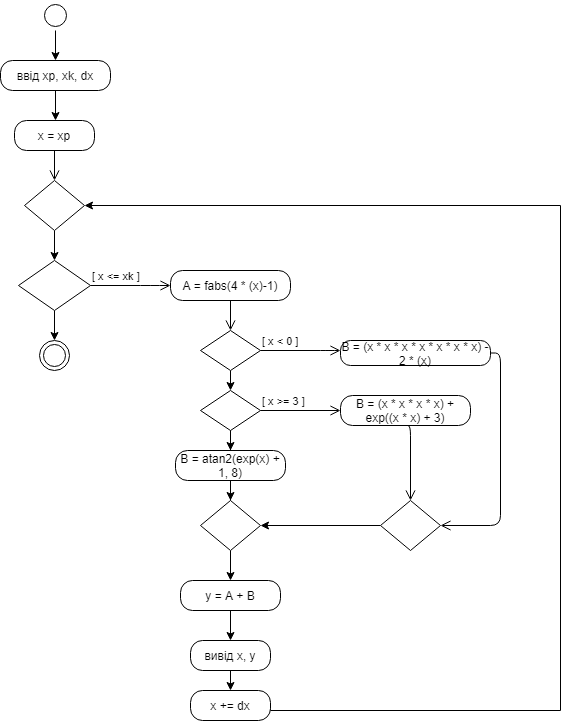

The diagram above was exported from draw.io. Its source (the exported page's mxGraphModel, read from the mxfile embedded in the PNG):
<mxGraphModel dx="782" dy="469" grid="1" gridSize="10" guides="1" tooltips="1" connect="1" arrows="1" fold="1" page="1" pageScale="1" pageWidth="827" pageHeight="1169" math="0" shadow="0">
  <root>
    <mxCell id="0" />
    <mxCell id="1" parent="0" />
    <mxCell id="kd7fqGIBqDMRefbVahX5-5" style="edgeStyle=orthogonalEdgeStyle;rounded=0;orthogonalLoop=1;jettySize=auto;html=1;exitX=0.5;exitY=1;exitDx=0;exitDy=0;" parent="1" source="kd7fqGIBqDMRefbVahX5-3" edge="1">
      <mxGeometry relative="1" as="geometry">
        <mxPoint x="255" y="70" as="targetPoint" />
      </mxGeometry>
    </mxCell>
    <mxCell id="kd7fqGIBqDMRefbVahX5-3" value="" style="ellipse;html=1;shape=startState;" parent="1" vertex="1">
      <mxGeometry x="240" y="10" width="30" height="30" as="geometry" />
    </mxCell>
    <mxCell id="kd7fqGIBqDMRefbVahX5-8" style="edgeStyle=orthogonalEdgeStyle;rounded=0;orthogonalLoop=1;jettySize=auto;html=1;exitX=0.5;exitY=1;exitDx=0;exitDy=0;" parent="1" source="kd7fqGIBqDMRefbVahX5-6" edge="1">
      <mxGeometry relative="1" as="geometry">
        <mxPoint x="255" y="130" as="targetPoint" />
      </mxGeometry>
    </mxCell>
    <mxCell id="kd7fqGIBqDMRefbVahX5-6" value="ввід xp, xk, dx" style="rounded=1;whiteSpace=wrap;html=1;arcSize=40;" parent="1" vertex="1">
      <mxGeometry x="200" y="70" width="110" height="30" as="geometry" />
    </mxCell>
    <mxCell id="kd7fqGIBqDMRefbVahX5-9" value="x = xp" style="rounded=1;whiteSpace=wrap;html=1;arcSize=40;" parent="1" vertex="1">
      <mxGeometry x="214" y="130" width="80" height="30" as="geometry" />
    </mxCell>
    <mxCell id="kd7fqGIBqDMRefbVahX5-10" value="" style="edgeStyle=orthogonalEdgeStyle;html=1;verticalAlign=bottom;endArrow=open;endSize=8;entryX=0.5;entryY=0;entryDx=0;entryDy=0;" parent="1" source="kd7fqGIBqDMRefbVahX5-9" target="kd7fqGIBqDMRefbVahX5-11" edge="1">
      <mxGeometry relative="1" as="geometry">
        <mxPoint x="254" y="195" as="targetPoint" />
      </mxGeometry>
    </mxCell>
    <mxCell id="kd7fqGIBqDMRefbVahX5-14" style="edgeStyle=orthogonalEdgeStyle;rounded=0;orthogonalLoop=1;jettySize=auto;html=1;exitX=0.5;exitY=1;exitDx=0;exitDy=0;" parent="1" source="kd7fqGIBqDMRefbVahX5-11" edge="1">
      <mxGeometry relative="1" as="geometry">
        <mxPoint x="254" y="270" as="targetPoint" />
      </mxGeometry>
    </mxCell>
    <mxCell id="kd7fqGIBqDMRefbVahX5-11" value="" style="rhombus;whiteSpace=wrap;html=1;" parent="1" vertex="1">
      <mxGeometry x="224" y="190" width="60" height="50" as="geometry" />
    </mxCell>
    <mxCell id="kd7fqGIBqDMRefbVahX5-46" style="edgeStyle=orthogonalEdgeStyle;rounded=0;orthogonalLoop=1;jettySize=auto;html=1;exitX=0.5;exitY=1;exitDx=0;exitDy=0;" parent="1" source="kd7fqGIBqDMRefbVahX5-15" edge="1">
      <mxGeometry relative="1" as="geometry">
        <mxPoint x="254" y="350" as="targetPoint" />
      </mxGeometry>
    </mxCell>
    <mxCell id="kd7fqGIBqDMRefbVahX5-15" value="" style="rhombus;whiteSpace=wrap;html=1;" parent="1" vertex="1">
      <mxGeometry x="218" y="270" width="72" height="50" as="geometry" />
    </mxCell>
    <mxCell id="kd7fqGIBqDMRefbVahX5-16" value="[&amp;nbsp;x &amp;lt;= xk ]" style="edgeStyle=orthogonalEdgeStyle;html=1;align=left;verticalAlign=bottom;endArrow=open;endSize=8;" parent="1" source="kd7fqGIBqDMRefbVahX5-15" edge="1">
      <mxGeometry x="-1" relative="1" as="geometry">
        <mxPoint x="370" y="295" as="targetPoint" />
        <Array as="points">
          <mxPoint x="350" y="295" />
          <mxPoint x="350" y="295" />
        </Array>
      </mxGeometry>
    </mxCell>
    <mxCell id="kd7fqGIBqDMRefbVahX5-18" value="A = fabs(4 * (x)-1)" style="rounded=1;whiteSpace=wrap;html=1;arcSize=40;" parent="1" vertex="1">
      <mxGeometry x="370" y="280" width="120" height="30" as="geometry" />
    </mxCell>
    <mxCell id="kd7fqGIBqDMRefbVahX5-19" value="" style="edgeStyle=orthogonalEdgeStyle;html=1;verticalAlign=bottom;endArrow=open;endSize=8;entryX=0.5;entryY=0;entryDx=0;entryDy=0;" parent="1" source="kd7fqGIBqDMRefbVahX5-18" target="kd7fqGIBqDMRefbVahX5-20" edge="1">
      <mxGeometry relative="1" as="geometry">
        <mxPoint x="430" y="345" as="targetPoint" />
      </mxGeometry>
    </mxCell>
    <mxCell id="kd7fqGIBqDMRefbVahX5-25" style="edgeStyle=orthogonalEdgeStyle;rounded=0;orthogonalLoop=1;jettySize=auto;html=1;exitX=0.5;exitY=1;exitDx=0;exitDy=0;" parent="1" source="kd7fqGIBqDMRefbVahX5-20" edge="1">
      <mxGeometry relative="1" as="geometry">
        <mxPoint x="430" y="400" as="targetPoint" />
      </mxGeometry>
    </mxCell>
    <mxCell id="kd7fqGIBqDMRefbVahX5-20" value="" style="rhombus;whiteSpace=wrap;html=1;" parent="1" vertex="1">
      <mxGeometry x="400" y="340" width="60" height="40" as="geometry" />
    </mxCell>
    <mxCell id="kd7fqGIBqDMRefbVahX5-21" value="[&amp;nbsp;x &amp;lt; 0 ]" style="edgeStyle=orthogonalEdgeStyle;html=1;align=left;verticalAlign=bottom;endArrow=open;endSize=8;" parent="1" source="kd7fqGIBqDMRefbVahX5-20" edge="1">
      <mxGeometry x="-1" relative="1" as="geometry">
        <mxPoint x="540" y="360" as="targetPoint" />
        <Array as="points">
          <mxPoint x="530" y="360" />
          <mxPoint x="530" y="360" />
        </Array>
      </mxGeometry>
    </mxCell>
    <mxCell id="kd7fqGIBqDMRefbVahX5-23" value="B = (x * x * x * x * x * x * x) - 2 * (x)" style="rounded=1;whiteSpace=wrap;html=1;arcSize=40;" parent="1" vertex="1">
      <mxGeometry x="540" y="350" width="150" height="25" as="geometry" />
    </mxCell>
    <mxCell id="kd7fqGIBqDMRefbVahX5-24" value="" style="edgeStyle=orthogonalEdgeStyle;html=1;verticalAlign=bottom;endArrow=open;endSize=8;entryX=1;entryY=0.5;entryDx=0;entryDy=0;" parent="1" source="kd7fqGIBqDMRefbVahX5-23" target="kd7fqGIBqDMRefbVahX5-37" edge="1">
      <mxGeometry relative="1" as="geometry">
        <mxPoint x="700" y="540" as="targetPoint" />
        <Array as="points">
          <mxPoint x="700" y="363" />
          <mxPoint x="700" y="535" />
        </Array>
      </mxGeometry>
    </mxCell>
    <mxCell id="kd7fqGIBqDMRefbVahX5-33" style="edgeStyle=orthogonalEdgeStyle;rounded=0;orthogonalLoop=1;jettySize=auto;html=1;exitX=0.5;exitY=1;exitDx=0;exitDy=0;" parent="1" source="kd7fqGIBqDMRefbVahX5-28" target="kd7fqGIBqDMRefbVahX5-34" edge="1">
      <mxGeometry relative="1" as="geometry">
        <mxPoint x="430" y="470" as="targetPoint" />
      </mxGeometry>
    </mxCell>
    <mxCell id="kd7fqGIBqDMRefbVahX5-28" value="" style="rhombus;whiteSpace=wrap;html=1;" parent="1" vertex="1">
      <mxGeometry x="400" y="400" width="60" height="40" as="geometry" />
    </mxCell>
    <mxCell id="kd7fqGIBqDMRefbVahX5-29" value="[&amp;nbsp;x &amp;gt;= 3 ]" style="edgeStyle=orthogonalEdgeStyle;html=1;align=left;verticalAlign=bottom;endArrow=open;endSize=8;" parent="1" source="kd7fqGIBqDMRefbVahX5-28" edge="1">
      <mxGeometry x="-1" relative="1" as="geometry">
        <mxPoint x="540" y="420" as="targetPoint" />
      </mxGeometry>
    </mxCell>
    <mxCell id="kd7fqGIBqDMRefbVahX5-31" value="B = (x * x * x * x) + exp((x * x) + 3)" style="rounded=1;whiteSpace=wrap;html=1;arcSize=40;" parent="1" vertex="1">
      <mxGeometry x="540" y="405" width="130" height="30" as="geometry" />
    </mxCell>
    <mxCell id="kd7fqGIBqDMRefbVahX5-32" value="" style="edgeStyle=orthogonalEdgeStyle;html=1;verticalAlign=bottom;endArrow=open;endSize=8;" parent="1" edge="1">
      <mxGeometry relative="1" as="geometry">
        <mxPoint x="610" y="510" as="targetPoint" />
        <mxPoint x="605" y="435" as="sourcePoint" />
        <Array as="points">
          <mxPoint x="610" y="435" />
        </Array>
      </mxGeometry>
    </mxCell>
    <mxCell id="kd7fqGIBqDMRefbVahX5-35" style="edgeStyle=orthogonalEdgeStyle;rounded=0;orthogonalLoop=1;jettySize=auto;html=1;exitX=0.5;exitY=1;exitDx=0;exitDy=0;" parent="1" source="kd7fqGIBqDMRefbVahX5-34" target="kd7fqGIBqDMRefbVahX5-36" edge="1">
      <mxGeometry relative="1" as="geometry">
        <mxPoint x="430" y="520" as="targetPoint" />
      </mxGeometry>
    </mxCell>
    <mxCell id="kd7fqGIBqDMRefbVahX5-34" value="B = atan2(exp(x) + 1, 8)" style="rounded=1;whiteSpace=wrap;html=1;arcSize=40;" parent="1" vertex="1">
      <mxGeometry x="375" y="460" width="110" height="30" as="geometry" />
    </mxCell>
    <mxCell id="kd7fqGIBqDMRefbVahX5-41" style="edgeStyle=orthogonalEdgeStyle;rounded=0;orthogonalLoop=1;jettySize=auto;html=1;exitX=0.5;exitY=1;exitDx=0;exitDy=0;" parent="1" source="kd7fqGIBqDMRefbVahX5-36" target="kd7fqGIBqDMRefbVahX5-42" edge="1">
      <mxGeometry relative="1" as="geometry">
        <mxPoint x="430" y="590" as="targetPoint" />
      </mxGeometry>
    </mxCell>
    <mxCell id="kd7fqGIBqDMRefbVahX5-36" value="" style="rhombus;whiteSpace=wrap;html=1;" parent="1" vertex="1">
      <mxGeometry x="400" y="510" width="60" height="50" as="geometry" />
    </mxCell>
    <mxCell id="kd7fqGIBqDMRefbVahX5-40" style="edgeStyle=orthogonalEdgeStyle;rounded=0;orthogonalLoop=1;jettySize=auto;html=1;exitX=0;exitY=0.5;exitDx=0;exitDy=0;entryX=1;entryY=0.5;entryDx=0;entryDy=0;" parent="1" source="kd7fqGIBqDMRefbVahX5-37" target="kd7fqGIBqDMRefbVahX5-36" edge="1">
      <mxGeometry relative="1" as="geometry" />
    </mxCell>
    <mxCell id="kd7fqGIBqDMRefbVahX5-37" value="" style="rhombus;whiteSpace=wrap;html=1;" parent="1" vertex="1">
      <mxGeometry x="580" y="510" width="60" height="50" as="geometry" />
    </mxCell>
    <mxCell id="xKxPbqrGSVCTMV7XSVn6-1" style="edgeStyle=orthogonalEdgeStyle;rounded=0;orthogonalLoop=1;jettySize=auto;html=1;exitX=0.5;exitY=1;exitDx=0;exitDy=0;" edge="1" parent="1" source="kd7fqGIBqDMRefbVahX5-42">
      <mxGeometry relative="1" as="geometry">
        <mxPoint x="430" y="650" as="targetPoint" />
      </mxGeometry>
    </mxCell>
    <mxCell id="kd7fqGIBqDMRefbVahX5-42" value="y = A + B" style="rounded=1;whiteSpace=wrap;html=1;arcSize=40;" parent="1" vertex="1">
      <mxGeometry x="380" y="590" width="100" height="30" as="geometry" />
    </mxCell>
    <mxCell id="kd7fqGIBqDMRefbVahX5-45" style="edgeStyle=orthogonalEdgeStyle;rounded=0;orthogonalLoop=1;jettySize=auto;html=1;exitX=1;exitY=0.5;exitDx=0;exitDy=0;entryX=1;entryY=0.5;entryDx=0;entryDy=0;" parent="1" source="kd7fqGIBqDMRefbVahX5-44" target="kd7fqGIBqDMRefbVahX5-11" edge="1">
      <mxGeometry relative="1" as="geometry">
        <mxPoint x="760" y="220" as="targetPoint" />
        <Array as="points">
          <mxPoint x="470" y="720" />
          <mxPoint x="760" y="720" />
          <mxPoint x="760" y="215" />
        </Array>
      </mxGeometry>
    </mxCell>
    <mxCell id="kd7fqGIBqDMRefbVahX5-44" value="x += dx" style="rounded=1;whiteSpace=wrap;html=1;arcSize=40;" parent="1" vertex="1">
      <mxGeometry x="390" y="700" width="80" height="30" as="geometry" />
    </mxCell>
    <mxCell id="xKxPbqrGSVCTMV7XSVn6-2" style="edgeStyle=orthogonalEdgeStyle;rounded=0;orthogonalLoop=1;jettySize=auto;html=1;exitX=0.5;exitY=1;exitDx=0;exitDy=0;entryX=0.5;entryY=0;entryDx=0;entryDy=0;" edge="1" parent="1" source="kd7fqGIBqDMRefbVahX5-47" target="kd7fqGIBqDMRefbVahX5-44">
      <mxGeometry relative="1" as="geometry" />
    </mxCell>
    <mxCell id="kd7fqGIBqDMRefbVahX5-47" value="вивід x, y" style="rounded=1;whiteSpace=wrap;html=1;arcSize=40;" parent="1" vertex="1">
      <mxGeometry x="390" y="650" width="80" height="30" as="geometry" />
    </mxCell>
    <mxCell id="kd7fqGIBqDMRefbVahX5-50" value="" style="ellipse;html=1;shape=endState;" parent="1" vertex="1">
      <mxGeometry x="239" y="350" width="30" height="30" as="geometry" />
    </mxCell>
  </root>
</mxGraphModel>